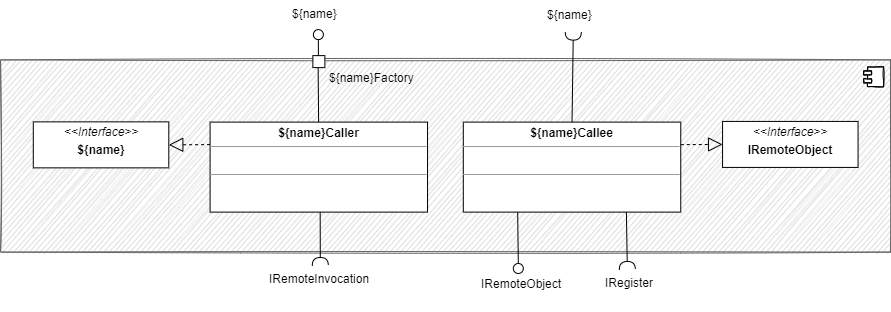

The diagram above was exported from draw.io. Its source (the exported page's mxGraphModel, read from the mxfile embedded in the PNG):
<mxGraphModel dx="4393" dy="2112" grid="1" gridSize="10" guides="1" tooltips="1" connect="1" arrows="1" fold="1" page="1" pageScale="1" pageWidth="827" pageHeight="1169" math="0" shadow="0">
  <root>
    <mxCell id="0" />
    <mxCell id="1" parent="0" />
    <mxCell id="2" value="" style="html=1;dropTarget=0;sketch=1;fillColor=#D6D6D6;strokeColor=#666666;fontColor=#333333;" vertex="1" parent="1">
      <mxGeometry x="-2250.94" y="304.37000000000023" width="890" height="192.24" as="geometry" />
    </mxCell>
    <mxCell id="3" value="" style="shape=module;jettyWidth=8;jettyHeight=4;sketch=1;" vertex="1" parent="2">
      <mxGeometry x="1" width="20" height="20" relative="1" as="geometry">
        <mxPoint x="-27" y="7" as="offset" />
      </mxGeometry>
    </mxCell>
    <mxCell id="4" value="&lt;p style=&quot;margin:0px;margin-top:4px;text-align:center;&quot;&gt;&lt;i&gt;&amp;lt;&amp;lt;Interface&lt;/i&gt;&lt;i style=&quot;background-color: initial;&quot;&gt;&amp;gt;&amp;gt;&lt;/i&gt;&lt;/p&gt;&lt;p style=&quot;margin:0px;margin-top:4px;text-align:center;&quot;&gt;&lt;b&gt;${name}&lt;/b&gt;&lt;/p&gt;&lt;p style=&quot;margin: 0px 0px 0px 4px;&quot;&gt;&lt;br&gt;&lt;/p&gt;" style="verticalAlign=top;align=left;overflow=fill;fontSize=12;fontFamily=Helvetica;html=1;" vertex="1" parent="1">
      <mxGeometry x="-2218.21" y="366.36000000000024" width="135.5" height="46" as="geometry" />
    </mxCell>
    <mxCell id="5" value="" style="endArrow=block;dashed=1;endFill=0;endSize=12;html=1;rounded=0;sketch=0;exitX=0;exitY=0.25;exitDx=0;exitDy=0;entryX=1;entryY=0.5;entryDx=0;entryDy=0;" edge="1" source="12" target="4" parent="1">
      <mxGeometry width="160" relative="1" as="geometry">
        <mxPoint x="-2041.4125" y="382.38900000000024" as="sourcePoint" />
        <mxPoint x="-2589.21" y="575.3600000000002" as="targetPoint" />
      </mxGeometry>
    </mxCell>
    <mxCell id="6" value="" style="rounded=0;orthogonalLoop=1;jettySize=auto;html=1;endArrow=none;endFill=0;sketch=0;sourcePerimeterSpacing=0;targetPerimeterSpacing=0;exitX=0.5;exitY=0;exitDx=0;exitDy=0;" edge="1" target="7" parent="1">
      <mxGeometry relative="1" as="geometry">
        <mxPoint x="-1933.13" y="301.49000000000024" as="sourcePoint" />
      </mxGeometry>
    </mxCell>
    <mxCell id="7" value="" style="ellipse;whiteSpace=wrap;html=1;align=center;aspect=fixed;resizable=0;points=[];outlineConnect=0;sketch=0;" vertex="1" parent="1">
      <mxGeometry x="-1938.13" y="274.11000000000024" width="10" height="10" as="geometry" />
    </mxCell>
    <mxCell id="8" value="&lt;div style=&quot;text-align: center;&quot;&gt;${name}&lt;/div&gt;" style="text;whiteSpace=wrap;html=1;" vertex="1" parent="1">
      <mxGeometry x="-1960.94" y="244.98000000000013" width="70" height="41.13" as="geometry" />
    </mxCell>
    <mxCell id="9" value="&lt;div style=&quot;text-align: center;&quot;&gt;${name}Factory&lt;/div&gt;" style="text;whiteSpace=wrap;html=1;" vertex="1" parent="1">
      <mxGeometry x="-1923.94" y="309.11000000000024" width="70" height="40" as="geometry" />
    </mxCell>
    <mxCell id="10" value="" style="endArrow=none;html=1;rounded=0;entryX=0.179;entryY=0.009;entryDx=0;entryDy=0;exitX=0.33;exitY=-0.006;exitDx=0;exitDy=0;entryPerimeter=0;exitPerimeter=0;" edge="1" parent="1">
      <mxGeometry width="50" height="50" relative="1" as="geometry">
        <mxPoint x="-1933.4300000000003" y="304.1500000000001" as="sourcePoint" />
        <mxPoint x="-1932.3805000000002" y="427.19100000000026" as="targetPoint" />
      </mxGeometry>
    </mxCell>
    <mxCell id="11" value="" style="whiteSpace=wrap;html=1;aspect=fixed;" vertex="1" parent="1">
      <mxGeometry x="-1938.63" y="300.11000000000024" width="12" height="12" as="geometry" />
    </mxCell>
    <mxCell id="12" value="&lt;p style=&quot;margin:0px;margin-top:4px;text-align:center;&quot;&gt;&lt;b&gt;${name}Caller&lt;/b&gt;&lt;/p&gt;&lt;hr size=&quot;1&quot;&gt;&lt;p style=&quot;margin:0px;margin-left:4px;&quot;&gt;&lt;br&gt;&lt;/p&gt;&lt;hr size=&quot;1&quot;&gt;&lt;p style=&quot;margin:0px;margin-left:4px;&quot;&gt;&lt;br&gt;&lt;/p&gt;&lt;p style=&quot;margin:0px;margin-left:4px;&quot;&gt;&lt;/p&gt;&lt;br&gt;&lt;div style=&quot;padding: 0px; margin: 0px;&quot;&gt;&lt;br style=&quot;padding: 0px; margin: 0px;&quot;&gt;&lt;/div&gt;&lt;div style=&quot;padding: 0px; margin: 0px;&quot;&gt;&lt;br style=&quot;padding: 0px; margin: 0px;&quot;&gt;&lt;/div&gt;" style="verticalAlign=top;align=left;overflow=fill;fontSize=12;fontFamily=Helvetica;html=1;sketch=0;fillColor=default;" vertex="1" parent="1">
      <mxGeometry x="-2041.4099999999999" y="366.61000000000024" width="217.44" height="90" as="geometry" />
    </mxCell>
    <mxCell id="13" value="" style="ellipse;whiteSpace=wrap;html=1;align=center;aspect=fixed;resizable=0;points=[];outlineConnect=0;sketch=0;" vertex="1" parent="1">
      <mxGeometry x="-1738.19" y="507.99000000000035" width="10" height="10" as="geometry" />
    </mxCell>
    <mxCell id="14" value="" style="rounded=0;orthogonalLoop=1;jettySize=auto;html=1;endArrow=none;endFill=0;sketch=0;sourcePerimeterSpacing=0;exitX=0.25;exitY=1;exitDx=0;exitDy=0;" edge="1" source="18" target="13" parent="1">
      <mxGeometry relative="1" as="geometry">
        <mxPoint x="-1679.5299999999997" y="456.61000000000024" as="sourcePoint" />
        <mxPoint x="-1679.67" y="516.6100000000002" as="targetPoint" />
      </mxGeometry>
    </mxCell>
    <mxCell id="15" value="&lt;div style=&quot;text-align: center;&quot;&gt;IRemoteObject&lt;/div&gt;" style="text;whiteSpace=wrap;html=1;" vertex="1" parent="1">
      <mxGeometry x="-1771.5099999999998" y="514.9900000000004" width="70" height="40" as="geometry" />
    </mxCell>
    <mxCell id="16" value="" style="rounded=0;orthogonalLoop=1;jettySize=auto;html=1;endArrow=halfCircle;endFill=0;endSize=6;strokeWidth=1;sketch=0;exitX=0.75;exitY=1;exitDx=0;exitDy=0;entryX=0.75;entryY=0;entryDx=0;entryDy=0;" edge="1" target="17" parent="1">
      <mxGeometry relative="1" as="geometry">
        <mxPoint x="-1931.33" y="456.6100000000001" as="sourcePoint" />
        <mxPoint x="-1931.19" y="496.61000000000024" as="targetPoint" />
      </mxGeometry>
    </mxCell>
    <mxCell id="17" value="&lt;div style=&quot;text-align: center;&quot;&gt;IRemoteInvocation&lt;/div&gt;" style="text;whiteSpace=wrap;html=1;" vertex="1" parent="1">
      <mxGeometry x="-1983.69" y="509.99000000000035" width="70" height="40" as="geometry" />
    </mxCell>
    <mxCell id="18" value="&lt;p style=&quot;margin:0px;margin-top:4px;text-align:center;&quot;&gt;&lt;b&gt;${name}Callee&lt;/b&gt;&lt;/p&gt;&lt;hr size=&quot;1&quot;&gt;&lt;p style=&quot;margin:0px;margin-left:4px;&quot;&gt;&lt;br&gt;&lt;/p&gt;&lt;hr size=&quot;1&quot;&gt;&lt;p style=&quot;margin:0px;margin-left:4px;&quot;&gt;&lt;br&gt;&lt;/p&gt;&lt;p style=&quot;margin:0px;margin-left:4px;&quot;&gt;&lt;/p&gt;&lt;br&gt;&lt;div style=&quot;padding: 0px; margin: 0px;&quot;&gt;&lt;br style=&quot;padding: 0px; margin: 0px;&quot;&gt;&lt;/div&gt;&lt;div style=&quot;padding: 0px; margin: 0px;&quot;&gt;&lt;br style=&quot;padding: 0px; margin: 0px;&quot;&gt;&lt;/div&gt;" style="verticalAlign=top;align=left;overflow=fill;fontSize=12;fontFamily=Helvetica;html=1;sketch=0;fillColor=default;" vertex="1" parent="1">
      <mxGeometry x="-1788.19" y="366.61000000000024" width="217.44" height="90" as="geometry" />
    </mxCell>
    <mxCell id="19" value="" style="rounded=0;orthogonalLoop=1;jettySize=auto;html=1;endArrow=halfCircle;endFill=0;endSize=6;strokeWidth=1;sketch=0;exitX=0.5;exitY=0;exitDx=0;exitDy=0;" edge="1" source="18" parent="1">
      <mxGeometry relative="1" as="geometry">
        <mxPoint x="-1921.33" y="456.61000000000024" as="sourcePoint" />
        <mxPoint x="-1678.19" y="276.6100000000001" as="targetPoint" />
      </mxGeometry>
    </mxCell>
    <mxCell id="20" value="" style="rounded=0;orthogonalLoop=1;jettySize=auto;html=1;endArrow=halfCircle;endFill=0;endSize=6;strokeWidth=1;sketch=0;exitX=0.75;exitY=1;exitDx=0;exitDy=0;" edge="1" source="18" target="21" parent="1">
      <mxGeometry relative="1" as="geometry">
        <mxPoint x="-1580.02" y="456.61000000000024" as="sourcePoint" />
        <mxPoint x="-1579.88" y="496.61000000000024" as="targetPoint" />
      </mxGeometry>
    </mxCell>
    <mxCell id="21" value="&lt;div style=&quot;text-align: center;&quot;&gt;IRegister&lt;/div&gt;" style="text;whiteSpace=wrap;html=1;" vertex="1" parent="1">
      <mxGeometry x="-1648.19" y="513.9900000000004" width="48.75" height="40" as="geometry" />
    </mxCell>
    <mxCell id="22" value="&lt;p style=&quot;margin:0px;margin-top:4px;text-align:center;&quot;&gt;&lt;i&gt;&amp;lt;&amp;lt;Interface&lt;/i&gt;&lt;i style=&quot;background-color: initial;&quot;&gt;&amp;gt;&amp;gt;&lt;/i&gt;&lt;/p&gt;&lt;p style=&quot;margin:0px;margin-top:4px;text-align:center;&quot;&gt;&lt;b&gt;IRemoteObject&lt;/b&gt;&lt;/p&gt;&lt;p style=&quot;margin: 0px 0px 0px 4px;&quot;&gt;&lt;br&gt;&lt;/p&gt;" style="verticalAlign=top;align=left;overflow=fill;fontSize=12;fontFamily=Helvetica;html=1;" vertex="1" parent="1">
      <mxGeometry x="-1528.94" y="365.9200000000002" width="135.5" height="46" as="geometry" />
    </mxCell>
    <mxCell id="23" value="" style="endArrow=block;dashed=1;endFill=0;endSize=12;html=1;rounded=0;sketch=0;exitX=1;exitY=0.25;exitDx=0;exitDy=0;entryX=0;entryY=0.5;entryDx=0;entryDy=0;" edge="1" source="18" target="22" parent="1">
      <mxGeometry width="160" relative="1" as="geometry">
        <mxPoint x="-2031.4125" y="392.38900000000024" as="sourcePoint" />
        <mxPoint x="-1530.94" y="392.98000000000013" as="targetPoint" />
      </mxGeometry>
    </mxCell>
    <mxCell id="24" value="&lt;div style=&quot;text-align: center;&quot;&gt;${name}&lt;/div&gt;" style="text;whiteSpace=wrap;html=1;" vertex="1" parent="1">
      <mxGeometry x="-1706.33" y="245.98000000000013" width="70" height="41.13" as="geometry" />
    </mxCell>
  </root>
</mxGraphModel>